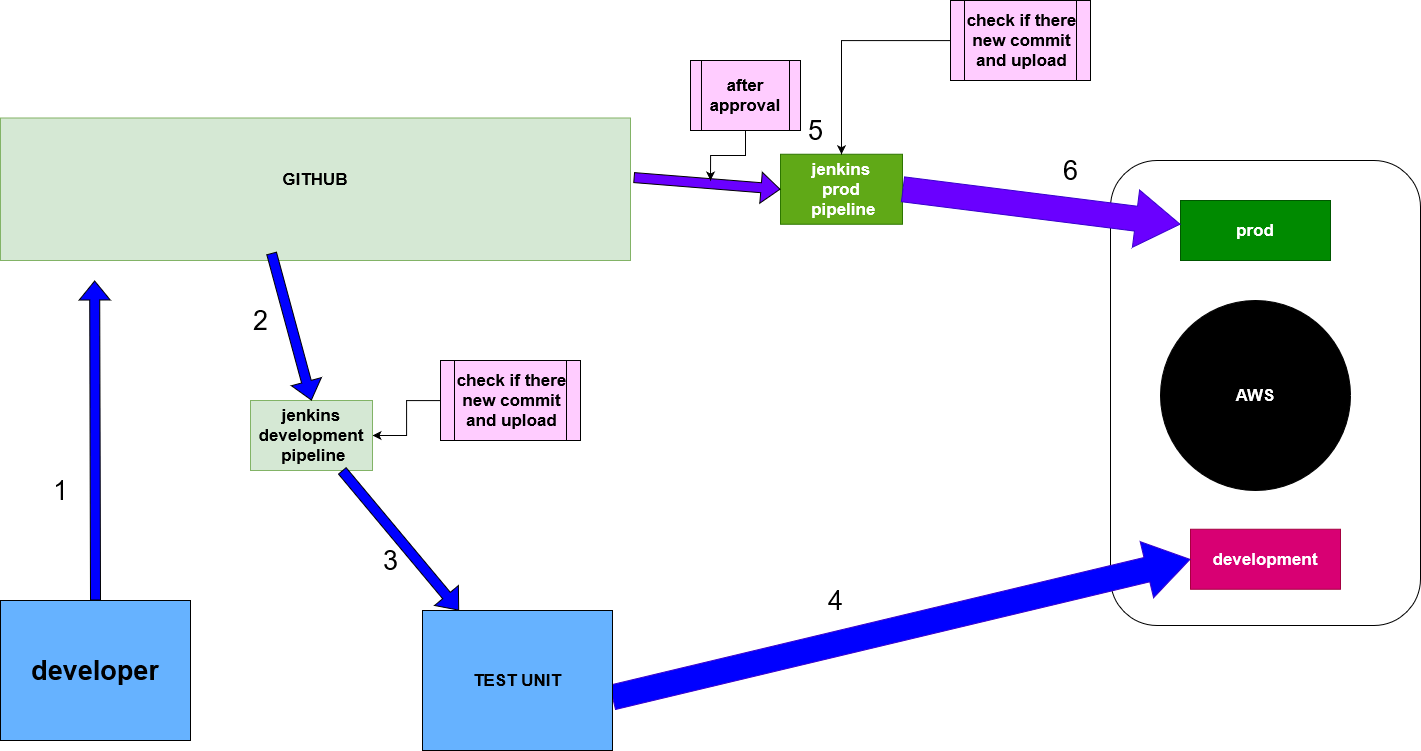

The diagram above was exported from draw.io. Its source (the exported page's mxGraphModel, read from the mxfile embedded in the PNG):
<mxGraphModel dx="2737" dy="2075" grid="1" gridSize="10" guides="1" tooltips="1" connect="1" arrows="1" fold="1" page="1" pageScale="1" pageWidth="850" pageHeight="1100" math="0" shadow="0">
  <root>
    <mxCell id="0" />
    <mxCell id="1" parent="0" />
    <mxCell id="5jHmt6fGf15QE7LxakSb-23" value="&lt;div&gt;GITHUB&lt;/div&gt;&lt;div&gt;&lt;br&gt;&lt;/div&gt;" style="rounded=0;whiteSpace=wrap;html=1;fillColor=#d5e8d4;strokeColor=#82b366;fontStyle=1;fontSize=17;labelBackgroundColor=none;fontColor=default;" vertex="1" parent="1">
      <mxGeometry x="-750" y="-32.5" width="630" height="142.5" as="geometry" />
    </mxCell>
    <mxCell id="5jHmt6fGf15QE7LxakSb-24" value="&lt;font style=&quot;font-size: 27px&quot;&gt;&lt;span&gt;developer&lt;/span&gt;&lt;/font&gt;" style="rounded=0;whiteSpace=wrap;html=1;labelBackgroundColor=none;fontColor=#000000;strokeColor=default;fillColor=#66B2FF;fontStyle=1;fontSize=17;" vertex="1" parent="1">
      <mxGeometry x="-750" y="450" width="190" height="140" as="geometry" />
    </mxCell>
    <mxCell id="5jHmt6fGf15QE7LxakSb-96" style="edgeStyle=orthogonalEdgeStyle;rounded=0;orthogonalLoop=1;jettySize=auto;html=1;entryX=1;entryY=0.5;entryDx=0;entryDy=0;labelBackgroundColor=none;fontSize=27;fontColor=default;strokeColor=default;fillColor=#000099;" edge="1" parent="1" source="5jHmt6fGf15QE7LxakSb-25" target="5jHmt6fGf15QE7LxakSb-28">
      <mxGeometry relative="1" as="geometry" />
    </mxCell>
    <mxCell id="5jHmt6fGf15QE7LxakSb-25" value="&lt;div&gt;check if there new commit&lt;/div&gt;&lt;div&gt;and upload&lt;br&gt;&lt;/div&gt;" style="shape=process;whiteSpace=wrap;html=1;backgroundOutline=1;labelBackgroundColor=none;fontColor=#000000;strokeColor=default;fillColor=#FFCCFF;fontStyle=1;fontSize=17;" vertex="1" parent="1">
      <mxGeometry x="-310" y="210" width="140" height="80" as="geometry" />
    </mxCell>
    <mxCell id="5jHmt6fGf15QE7LxakSb-27" value="" style="rounded=1;whiteSpace=wrap;html=1;labelBackgroundColor=none;fillColor=default;strokeColor=default;fontColor=#000000;fontStyle=1;fontSize=17;" vertex="1" parent="1">
      <mxGeometry x="360" y="10" width="310" height="465" as="geometry" />
    </mxCell>
    <mxCell id="5jHmt6fGf15QE7LxakSb-28" value="&lt;font style=&quot;font-size: 17px&quot;&gt;jenkins&lt;br style=&quot;font-size: 17px&quot;&gt;&lt;/font&gt;&lt;div&gt;development &lt;br&gt;&lt;/div&gt;&amp;nbsp;pipeline" style="rounded=0;whiteSpace=wrap;html=1;labelBackgroundColor=none;fontSize=17;strokeColor=#82b366;fillColor=#d5e8d4;fontStyle=1;fontColor=default;" vertex="1" parent="1">
      <mxGeometry x="-500" y="250" width="122" height="70" as="geometry" />
    </mxCell>
    <mxCell id="5jHmt6fGf15QE7LxakSb-29" value="development " style="rounded=0;whiteSpace=wrap;html=1;labelBackgroundColor=none;fontSize=17;strokeColor=#A50040;fillColor=#d80073;fontStyle=1;fontColor=#ffffff;" vertex="1" parent="1">
      <mxGeometry x="440" y="378.75" width="150" height="60" as="geometry" />
    </mxCell>
    <mxCell id="5jHmt6fGf15QE7LxakSb-31" value="&lt;font color=&quot;#FFFFFF&quot;&gt;AWS&lt;/font&gt;" style="ellipse;whiteSpace=wrap;html=1;aspect=fixed;rounded=0;labelBackgroundColor=none;fontSize=17;fontColor=#000000;strokeColor=default;fillColor=default;gradientColor=#ffffff;fontStyle=1" vertex="1" parent="1">
      <mxGeometry x="410" y="150" width="190" height="190" as="geometry" />
    </mxCell>
    <mxCell id="5jHmt6fGf15QE7LxakSb-35" value="" style="shape=flexArrow;endArrow=classic;html=1;rounded=0;labelBackgroundColor=none;fontColor=#000000;strokeColor=#3700CC;fillColor=#0000FF;fontStyle=1;fontSize=17;endWidth=31.666666666666668;endSize=14.450000000000001;width=25;entryX=0;entryY=0.5;entryDx=0;entryDy=0;exitX=0.998;exitY=0.621;exitDx=0;exitDy=0;exitPerimeter=0;" edge="1" parent="1" source="5jHmt6fGf15QE7LxakSb-78" target="5jHmt6fGf15QE7LxakSb-29">
      <mxGeometry width="50" height="50" relative="1" as="geometry">
        <mxPoint x="-130" y="411.67" as="sourcePoint" />
        <mxPoint x="20" y="411.67" as="targetPoint" />
      </mxGeometry>
    </mxCell>
    <mxCell id="5jHmt6fGf15QE7LxakSb-41" value="" style="shape=flexArrow;endArrow=classic;html=1;rounded=0;labelBackgroundColor=none;fontColor=#000000;strokeColor=default;fillColor=#0000FF;fontStyle=1;fontSize=17;exitX=0.5;exitY=0;exitDx=0;exitDy=0;" edge="1" parent="1" source="5jHmt6fGf15QE7LxakSb-24">
      <mxGeometry width="50" height="50" relative="1" as="geometry">
        <mxPoint x="-655.83" y="330" as="sourcePoint" />
        <mxPoint x="-655.83" y="130" as="targetPoint" />
        <Array as="points" />
      </mxGeometry>
    </mxCell>
    <mxCell id="5jHmt6fGf15QE7LxakSb-75" value="" style="shape=flexArrow;endArrow=classic;html=1;rounded=0;labelBackgroundColor=none;fontColor=#000000;strokeColor=default;fillColor=#0000FF;fontStyle=1;fontSize=17;entryX=0.5;entryY=0;entryDx=0;entryDy=0;" edge="1" parent="1" target="5jHmt6fGf15QE7LxakSb-28">
      <mxGeometry width="50" height="50" relative="1" as="geometry">
        <mxPoint x="-478.99999999999994" y="102.5" as="sourcePoint" />
        <mxPoint x="-371" y="212.5" as="targetPoint" />
        <Array as="points" />
      </mxGeometry>
    </mxCell>
    <mxCell id="5jHmt6fGf15QE7LxakSb-76" value="" style="shape=flexArrow;endArrow=classic;html=1;rounded=0;labelBackgroundColor=none;fontColor=#000000;strokeColor=default;fillColor=#0000FF;fontStyle=1;fontSize=17;exitX=0.75;exitY=1;exitDx=0;exitDy=0;" edge="1" parent="1" source="5jHmt6fGf15QE7LxakSb-28" target="5jHmt6fGf15QE7LxakSb-78">
      <mxGeometry width="50" height="50" relative="1" as="geometry">
        <mxPoint x="-460" y="330" as="sourcePoint" />
        <mxPoint x="-219" y="335" as="targetPoint" />
        <Array as="points" />
      </mxGeometry>
    </mxCell>
    <mxCell id="5jHmt6fGf15QE7LxakSb-77" style="edgeStyle=orthogonalEdgeStyle;rounded=0;orthogonalLoop=1;jettySize=auto;html=1;exitX=0.5;exitY=1;exitDx=0;exitDy=0;labelBackgroundColor=none;fontSize=27;fontColor=default;strokeColor=default;fillColor=#000099;" edge="1" parent="1" source="5jHmt6fGf15QE7LxakSb-28" target="5jHmt6fGf15QE7LxakSb-28">
      <mxGeometry relative="1" as="geometry" />
    </mxCell>
    <mxCell id="5jHmt6fGf15QE7LxakSb-78" value="TEST UNIT" style="rounded=0;whiteSpace=wrap;html=1;labelBackgroundColor=none;fontColor=#000000;strokeColor=default;fillColor=#66B2FF;fontStyle=1;fontSize=17;" vertex="1" parent="1">
      <mxGeometry x="-328" y="460" width="190" height="140" as="geometry" />
    </mxCell>
    <mxCell id="5jHmt6fGf15QE7LxakSb-80" value="prod" style="rounded=0;whiteSpace=wrap;html=1;labelBackgroundColor=none;fontSize=17;strokeColor=#005700;fillColor=#008a00;fontStyle=1;fontColor=#ffffff;" vertex="1" parent="1">
      <mxGeometry x="430" y="50" width="150" height="60" as="geometry" />
    </mxCell>
    <mxCell id="5jHmt6fGf15QE7LxakSb-92" value="&lt;font style=&quot;font-size: 17px&quot;&gt;jenkins&lt;br style=&quot;font-size: 17px&quot;&gt;&lt;/font&gt;&lt;div&gt;prod&lt;br&gt;&lt;/div&gt;&amp;nbsp;pipeline" style="rounded=0;whiteSpace=wrap;html=1;labelBackgroundColor=none;fontSize=17;strokeColor=#2D7600;fillColor=#60a917;fontStyle=1;fontColor=#ffffff;" vertex="1" parent="1">
      <mxGeometry x="30" y="3.75" width="122" height="70" as="geometry" />
    </mxCell>
    <mxCell id="5jHmt6fGf15QE7LxakSb-93" value="" style="shape=flexArrow;endArrow=classic;html=1;rounded=0;labelBackgroundColor=none;fontColor=#000000;strokeColor=#3700CC;fillColor=#6a00ff;fontStyle=1;fontSize=17;endWidth=31.666666666666668;endSize=14.450000000000001;width=25;entryX=0;entryY=0.5;entryDx=0;entryDy=0;exitX=1;exitY=0.5;exitDx=0;exitDy=0;" edge="1" parent="1" source="5jHmt6fGf15QE7LxakSb-92">
      <mxGeometry width="50" height="50" relative="1" as="geometry">
        <mxPoint x="-148.3800000000001" y="211.94000000000005" as="sourcePoint" />
        <mxPoint x="430" y="73.75" as="targetPoint" />
      </mxGeometry>
    </mxCell>
    <mxCell id="5jHmt6fGf15QE7LxakSb-94" value="" style="shape=flexArrow;endArrow=classic;html=1;rounded=0;labelBackgroundColor=none;fontColor=#000000;strokeColor=default;fillColor=#6A00FF;fontStyle=1;fontSize=17;entryX=0;entryY=0.5;entryDx=0;entryDy=0;exitX=1.005;exitY=0.418;exitDx=0;exitDy=0;exitPerimeter=0;" edge="1" parent="1" source="5jHmt6fGf15QE7LxakSb-23" target="5jHmt6fGf15QE7LxakSb-92">
      <mxGeometry width="50" height="50" relative="1" as="geometry">
        <mxPoint x="-138" y="-10" as="sourcePoint" />
        <mxPoint x="-98" y="137.5" as="targetPoint" />
        <Array as="points" />
      </mxGeometry>
    </mxCell>
    <mxCell id="5jHmt6fGf15QE7LxakSb-98" value="" style="edgeStyle=orthogonalEdgeStyle;rounded=0;orthogonalLoop=1;jettySize=auto;html=1;labelBackgroundColor=none;fontSize=27;fontColor=default;strokeColor=default;fillColor=#6A00FF;" edge="1" parent="1" source="5jHmt6fGf15QE7LxakSb-97" target="5jHmt6fGf15QE7LxakSb-92">
      <mxGeometry relative="1" as="geometry" />
    </mxCell>
    <mxCell id="5jHmt6fGf15QE7LxakSb-97" value="&lt;div&gt;check if there new commit&lt;/div&gt;&lt;div&gt;and upload&lt;br&gt;&lt;/div&gt;" style="shape=process;whiteSpace=wrap;html=1;backgroundOutline=1;labelBackgroundColor=none;fontColor=#000000;strokeColor=default;fillColor=#FFCCFF;fontStyle=1;fontSize=17;" vertex="1" parent="1">
      <mxGeometry x="200" y="-150" width="140" height="80" as="geometry" />
    </mxCell>
    <mxCell id="5jHmt6fGf15QE7LxakSb-99" value="1" style="text;html=1;align=center;verticalAlign=middle;resizable=0;points=[];autosize=1;strokeColor=none;fillColor=none;fontSize=27;fontColor=default;" vertex="1" parent="1">
      <mxGeometry x="-705" y="320" width="30" height="40" as="geometry" />
    </mxCell>
    <mxCell id="5jHmt6fGf15QE7LxakSb-100" value="2" style="text;html=1;align=center;verticalAlign=middle;resizable=0;points=[];autosize=1;strokeColor=none;fillColor=none;fontSize=27;fontColor=default;" vertex="1" parent="1">
      <mxGeometry x="-505" y="150" width="30" height="40" as="geometry" />
    </mxCell>
    <mxCell id="5jHmt6fGf15QE7LxakSb-101" value="3" style="text;html=1;align=center;verticalAlign=middle;resizable=0;points=[];autosize=1;strokeColor=none;fillColor=none;fontSize=27;fontColor=default;" vertex="1" parent="1">
      <mxGeometry x="-375" y="390" width="30" height="40" as="geometry" />
    </mxCell>
    <mxCell id="5jHmt6fGf15QE7LxakSb-102" value="4" style="text;html=1;align=center;verticalAlign=middle;resizable=0;points=[];autosize=1;strokeColor=none;fillColor=none;fontSize=27;fontColor=default;" vertex="1" parent="1">
      <mxGeometry x="70" y="430" width="30" height="40" as="geometry" />
    </mxCell>
    <mxCell id="5jHmt6fGf15QE7LxakSb-104" style="edgeStyle=orthogonalEdgeStyle;rounded=0;orthogonalLoop=1;jettySize=auto;html=1;labelBackgroundColor=none;fontSize=27;fontColor=default;strokeColor=default;fillColor=#6A00FF;" edge="1" parent="1" source="5jHmt6fGf15QE7LxakSb-103">
      <mxGeometry relative="1" as="geometry">
        <mxPoint x="-40" y="30" as="targetPoint" />
      </mxGeometry>
    </mxCell>
    <mxCell id="5jHmt6fGf15QE7LxakSb-103" value="after approval" style="shape=process;whiteSpace=wrap;html=1;backgroundOutline=1;labelBackgroundColor=none;fontColor=#000000;strokeColor=default;fillColor=#FFCCFF;fontStyle=1;fontSize=17;" vertex="1" parent="1">
      <mxGeometry x="-60" y="-90" width="110" height="70" as="geometry" />
    </mxCell>
    <mxCell id="5jHmt6fGf15QE7LxakSb-105" value="5" style="text;html=1;align=center;verticalAlign=middle;resizable=0;points=[];autosize=1;strokeColor=none;fillColor=none;fontSize=27;fontColor=default;" vertex="1" parent="1">
      <mxGeometry x="50" y="-40" width="30" height="40" as="geometry" />
    </mxCell>
    <mxCell id="5jHmt6fGf15QE7LxakSb-106" value="6" style="text;html=1;align=center;verticalAlign=middle;resizable=0;points=[];autosize=1;strokeColor=none;fillColor=none;fontSize=27;fontColor=default;" vertex="1" parent="1">
      <mxGeometry x="305" width="30" height="40" as="geometry" />
    </mxCell>
  </root>
</mxGraphModel>